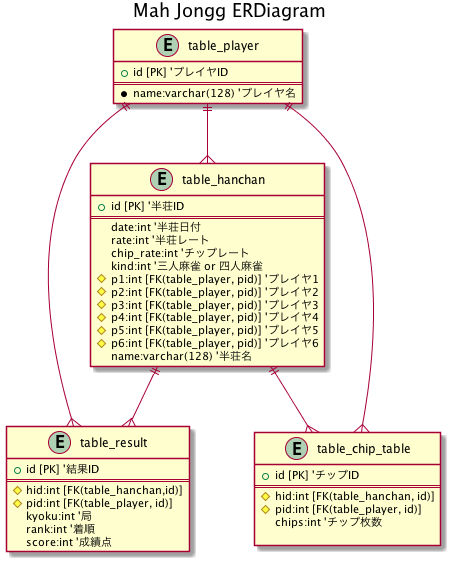

The diagram above was rendered by PlantUML. Its source (embedded in the PNG):
@startuml mah_jongg
title Mah Jongg ERDiagram
entity "table_player" {
	+ id [PK] 'プレイヤID
	==
	*name:varchar(128) 'プレイヤ名
}

entity "table_hanchan" {
	+ id [PK] '半荘ID   
	==
	date:int '半荘日付
	rate:int '半荘レート
	chip_rate:int 'チップレート
	kind:int '三人麻雀 or 四人麻雀 
	#p1:int [FK(table_player, pid)] 'プレイヤ1 
	#p2:int [FK(table_player, pid)] 'プレイヤ2
	#p3:int [FK(table_player, pid)] 'プレイヤ3
	#p4:int [FK(table_player, pid)] 'プレイヤ4
	#p5:int [FK(table_player, pid)] 'プレイヤ5
	#p6:int [FK(table_player, pid)] 'プレイヤ6
	name:varchar(128) '半荘名
}

entity "table_result" {
	+ id [PK] '結果ID
	==
	#hid:int [FK(table_hanchan,id)]
	#pid:int [FK(table_player, id)]
	kyoku:int '局
	rank:int '着順
	score:int '成績点
}

entity "table_chip_table" {
	+ id [PK] 'チップID
	==
	#hid:int [FK(table_hanchan, id)]
	#pid:int [FK(table_player, id)]
	chips:int 'チップ枚数

}

table_player 	||--{ 	table_result
table_player 	||--{ 	table_hanchan
table_player 	||--{ 	table_chip_table
table_hanchan 	||--{ 	table_result
table_hanchan 	||--{ 	table_chip_table
@enduml